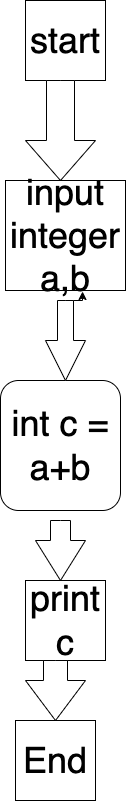

The diagram above was exported from draw.io. Its source (the exported page's mxGraphModel, read from the mxfile embedded in the PNG):
<mxGraphModel dx="946" dy="534" grid="1" gridSize="10" guides="1" tooltips="1" connect="1" arrows="1" fold="1" page="1" pageScale="1" pageWidth="850" pageHeight="1100" math="0" shadow="0">
  <root>
    <mxCell id="0" />
    <mxCell id="1" parent="0" />
    <mxCell id="xYDxfsBDJmhrR4kRyL0b-1" value="&lt;font style=&quot;font-size: 36px;&quot;&gt;start&lt;/font&gt;" style="whiteSpace=wrap;html=1;aspect=fixed;" vertex="1" parent="1">
      <mxGeometry x="330" y="90" width="80" height="80" as="geometry" />
    </mxCell>
    <mxCell id="xYDxfsBDJmhrR4kRyL0b-2" value="" style="html=1;shadow=0;dashed=0;align=center;verticalAlign=middle;shape=mxgraph.arrows2.arrow;dy=0.6;dx=40;direction=south;notch=0;fontSize=36;" vertex="1" parent="1">
      <mxGeometry x="330" y="170" width="70" height="100" as="geometry" />
    </mxCell>
    <mxCell id="xYDxfsBDJmhrR4kRyL0b-3" value="input integer a,b" style="rounded=0;whiteSpace=wrap;html=1;fontSize=36;" vertex="1" parent="1">
      <mxGeometry x="310" y="270" width="120" height="110" as="geometry" />
    </mxCell>
    <mxCell id="xYDxfsBDJmhrR4kRyL0b-4" value="int c = a+b" style="rounded=1;whiteSpace=wrap;html=1;fontSize=36;" vertex="1" parent="1">
      <mxGeometry x="305" y="470" width="120" height="130" as="geometry" />
    </mxCell>
    <mxCell id="xYDxfsBDJmhrR4kRyL0b-6" style="edgeStyle=orthogonalEdgeStyle;rounded=0;orthogonalLoop=1;jettySize=auto;html=1;exitX=0;exitY=0;exitDx=0;exitDy=21;exitPerimeter=0;entryX=0.642;entryY=1.009;entryDx=0;entryDy=0;entryPerimeter=0;fontSize=36;" edge="1" parent="1" source="xYDxfsBDJmhrR4kRyL0b-5" target="xYDxfsBDJmhrR4kRyL0b-3">
      <mxGeometry relative="1" as="geometry" />
    </mxCell>
    <mxCell id="xYDxfsBDJmhrR4kRyL0b-5" value="" style="html=1;shadow=0;dashed=0;align=center;verticalAlign=middle;shape=mxgraph.arrows2.arrow;dy=0.6;dx=40;direction=south;notch=0;fontSize=36;" vertex="1" parent="1">
      <mxGeometry x="350" y="390" width="40" height="80" as="geometry" />
    </mxCell>
    <mxCell id="xYDxfsBDJmhrR4kRyL0b-8" value="" style="html=1;shadow=0;dashed=0;align=center;verticalAlign=middle;shape=mxgraph.arrows2.arrow;dy=0.6;dx=40;direction=south;notch=0;fontSize=36;" vertex="1" parent="1">
      <mxGeometry x="340" y="610" width="50" height="60" as="geometry" />
    </mxCell>
    <mxCell id="xYDxfsBDJmhrR4kRyL0b-9" value="print c" style="whiteSpace=wrap;html=1;aspect=fixed;fontSize=36;" vertex="1" parent="1">
      <mxGeometry x="330" y="670" width="80" height="80" as="geometry" />
    </mxCell>
    <mxCell id="xYDxfsBDJmhrR4kRyL0b-10" value="" style="html=1;shadow=0;dashed=0;align=center;verticalAlign=middle;shape=mxgraph.arrows2.arrow;dy=0.6;dx=40;direction=south;notch=0;fontSize=36;" vertex="1" parent="1">
      <mxGeometry x="330" y="750" width="60" height="60" as="geometry" />
    </mxCell>
    <mxCell id="xYDxfsBDJmhrR4kRyL0b-11" value="End" style="whiteSpace=wrap;html=1;aspect=fixed;fontSize=36;" vertex="1" parent="1">
      <mxGeometry x="320" y="810" width="80" height="80" as="geometry" />
    </mxCell>
  </root>
</mxGraphModel>